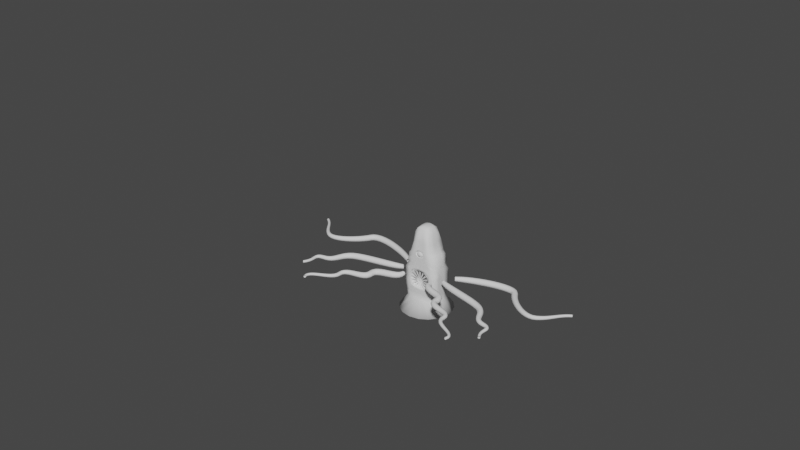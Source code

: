 # Source: 0617_LP_Roper.blend  (saved by Blender 3.6.13; exported with 4.5.12 LTS)
import bpy
from mathutils import Matrix  # noqa: F401  (used for matrix-valued properties, if any)

bpy.ops.wm.read_factory_settings(use_empty=True)
scene = bpy.context.scene
scene.name = 'Scene'

# ---- collections
col_collection = bpy.data.collections.new('Collection'); scene.collection.children.link(col_collection)

# ---- world
world_world = bpy.data.worlds.new('World'); scene.world = world_world
world_world.use_nodes = True; world_world.node_tree.nodes.clear()
_N = world_world.node_tree.nodes; _L = world_world.node_tree.links
n0 = _N.new('ShaderNodeOutputWorld'); n0.name = 'World Output'; n0.location = (300, 300)
n1 = _N.new('ShaderNodeBackground'); n1.name = 'Background'; n1.location = (10, 300)
n1.inputs[0].default_value = (0.05088, 0.05088, 0.05088, 1.0)
_L.new(n1.outputs[0], n0.inputs[0])
n0.is_active_output = True
world_world.color = (0.05088, 0.05088, 0.05088)
world_world.use_sun_shadow = False
world_world.sun_shadow_jitter_overblur = 0.0

# ---- meshes
me_cube = bpy.data.meshes.new('Cube')
me_cube.from_pydata([(0.4168, -0.2237, -0.6433), (0.1549, -0.1324, 0.7825), (0.4022, 0.2491, -0.6433), (0.1549, 0.1108, 0.7533), (0.0, 0.4729, -0.6433), (0.0, 0.1201, 0.8708), (0.0, -0.4729, -0.6433), (0.0, -0.1418, 0.9), (0.1918, 0.1768, 0.4827), (0.2606, 0.1706, 0.2144), (0.3051, 0.1918, -1.49e-08), (0.3051, 0.1918, -0.2144), (0.2606, 0.185, -0.4289), (0.1918, -0.1768, 0.4827), (0.2606, -0.1706, 0.2144), (0.3051, -0.1918, -1.49e-08), (0.3051, -0.1918, -0.2144), (0.2606, -0.185, -0.4289), (0.0, -0.2045, 0.4891), (0.0, -0.208, 0.2144), (0.0, -0.208, -0.2941), (0.0, -0.208, -0.4289), (0.0, 0.1986, 0.5259), (0.0, 0.208, 0.2144), (0.0, 0.208, -1.49e-08), (0.0, 0.208, -0.2144), (0.0, 0.208, -0.4289), (0.09033, 0.125, 0.8467), (0.3152, -0.3528, -0.6433), (0.2927, 0.3717, -0.6433), (0.09033, -0.1466, 0.8759), (0.1869, -0.2009, -0.4289), (0.166, -0.2079, -0.184), (0.1833, -0.208, -0.01012), (0.1827, -0.208, 0.2144), (0.1167, -0.2036, 0.5032), (0.1525, 0.208, -0.4289), (0.1525, 0.208, -0.2144), (0.1525, 0.208, -1.49e-08), (0.1525, 0.208, 0.2144), (0.1115, 0.2036, 0.5076), (0.1479, 0.4494, -0.6433), (0.05391, -0.143, 0.8879), (0.07627, -0.208, -0.4289), (0.09431, -0.208, -0.2156), (0.08716, -0.208, 0.2144), (0.04529, -0.2054, 0.4796), (0.05391, 0.1214, 0.8588), (0.1755, -0.4393, -0.6433), (0.07627, 0.208, -0.4289), (0.07627, 0.208, -0.2144), (0.07627, 0.208, -1.49e-08), (0.07627, 0.208, 0.2144), (0.06498, 0.2006, 0.5145), (0.2032, 0.177, 0.4346), (0.2445, 0.177, 0.3815), (0.2511, 0.177, 0.3207), (0.249, 0.208, 0.2676), (0.2032, -0.177, 0.4346), (0.2445, -0.177, 0.3815), (0.2511, -0.177, 0.3207), (0.249, -0.208, 0.2676), (0.0, -0.208, 0.339), (0.0, -0.208, 0.2767), (0.0, 0.2071, 0.4636), (0.0, 0.208, 0.4013), (0.0, 0.208, 0.339), (0.0, 0.208, 0.2767), (0.09955, 0.208, 0.4453), (0.1167, 0.208, 0.3876), (0.1401, 0.208, 0.3299), (0.1523, 0.208, 0.2722), (0.1336, -0.208, 0.4493), (0.1471, -0.208, 0.3861), (0.16, -0.208, 0.3394), (0.1559, -0.208, 0.2722), (0.06445, 0.2076, 0.4545), (0.07018, 0.208, 0.3945), (0.07595, 0.208, 0.3345), (0.07627, 0.208, 0.2744), (0.07776, -0.2078, 0.4524), (0.07778, -0.208, 0.4073), (0.05526, -0.208, 0.3767), (0.07627, -0.208, 0.2744), (0.06498, -0.2006, 0.5145), (0.0, -0.1986, 0.5259), (0.08673, -0.2078, 0.4545), (0.09246, -0.208, 0.3945), (0.09938, -0.2059, 0.3449), (0.0, -0.208, 0.3632), (0.0, -0.1762, 0.4891), (0.0, -0.1787, 0.4636), (0.0, -0.1796, 0.4013), (0.0, -0.1796, 0.3632), (0.07813, -0.1796, 0.4073), (0.07825, -0.1794, 0.4524), (0.04577, -0.1771, 0.4796), (0.05526, -0.1796, 0.3767), (0.4682, -0.06766, -0.6433), (0.4631, 0.09656, -0.6433), (0.159, 0.04998, 0.7951), (0.159, -0.04998, 0.7951), (0.0, 0.1536, -0.6077), (0.0, -0.1536, -0.6077), (0.3051, 0.06933, -0.4289), (0.3051, -0.06933, -0.4289), (0.3051, 0.06933, -0.2144), (0.3051, -0.06933, -0.2144), (0.3051, 0.06933, -1.49e-08), (0.3051, -0.06933, -1.49e-08), (0.3051, 0.06515, 0.2144), (0.3051, -0.06515, 0.2144), (0.2164, 0.05863, 0.4827), (0.2164, -0.05863, 0.4827), (0.09033, 0.04358, 0.8893), (0.09033, -0.04358, 0.8893), (0.2575, 0.1071, -0.6077), (0.2575, -0.1071, -0.6077), (0.1287, 0.1303, -0.6077), (0.1287, -0.1303, -0.6077), (0.304, 0.05863, 0.2676), (0.304, -0.05863, 0.2676), (0.2905, 0.05863, 0.3207), (0.2905, -0.05863, 0.3207), (0.2779, 0.05863, 0.3815), (0.2779, -0.05863, 0.3815), (0.2452, 0.05863, 0.4346), (0.2452, -0.05863, 0.4346), (0.0, -0.2032, 0.4987), (0.05038, -0.2044, 0.4886), (0.08008, -0.2078, 0.4529), (0.08157, -0.208, 0.404), (0.06381, -0.2075, 0.3702), (0.0, -0.208, 0.357), (0.3051, 0.1918, 0.1072), (0.3051, -0.1918, 0.1072), (0.0, -0.208, 0.1693), (0.0, 0.208, 0.1072), (0.1525, 0.208, 0.1072), (0.1684, -0.208, 0.07149), (0.07627, 0.208, 0.1072), (0.1098, -0.208, 0.1567), (0.3051, 0.06724, 0.1072), (0.3051, -0.06724, 0.1072), (0.3051, 0.1918, -0.1072), (0.3051, -0.1918, -0.1072), (0.0, 0.208, -0.1072), (0.1525, 0.208, -0.1072), (0.1904, -0.2079, -0.1033), (0.07627, 0.208, -0.1072), (0.3051, 0.06933, -0.1072), (0.3051, -0.06933, -0.1072), (0.2771, 0.1895, -0.3216), (0.2771, -0.1895, -0.3216), (0.0, -0.208, -0.3216), (0.0, 0.208, -0.3216), (0.1525, 0.208, -0.3216), (0.2202, -0.1984, -0.3216), (0.07627, 0.208, -0.3216), (0.1056, -0.208, -0.3216), (0.3051, 0.06933, -0.3216), (0.3051, -0.06933, -0.3216), (0.119, -0.2065, -0.2724), (5.068e-09, -0.208, -0.2271), (0.2226, -0.208, 0.1184), (0.2249, -0.208, -1.49e-08), (0.2414, -0.2078, -0.1072), (0.2298, -0.208, -0.2382), (0.09937, -0.208, 0.1096), (0.0, -0.208, 0.1298), (0.104, -0.208, -0.2395), (0.0, -0.208, -0.2494), (0.1879, -0.2143, 0.08814), (0.2039, -0.208, -0.005108), (0.211, -0.2079, -0.1052), (0.1854, -0.2108, -0.1998), (0.1078, -0.208, 0.134), (0.0, -0.208, 0.1495), (0.0, -0.1437, 0.1093), (0.0, -0.1437, -1.49e-08), (0.0, -0.1437, -0.1072), (0.0, -0.1437, -0.2271), (0.1139, -0.1437, -1.49e-08), (0.1833, -0.1437, -0.01012), (0.09431, -0.1437, 0.09778), (0.1139, -0.1437, -0.1072), (0.09431, -0.1437, -0.2156), (0.1833, -0.1437, -0.1033), (0.1603, -0.1437, 0.06561), (0.1621, -0.1437, -0.1834), (0.0, 0.05284, 0.9125), (0.0, -0.05284, 0.9125), (0.05391, -0.05325, 0.9005), (0.05391, 0.05325, 0.9005), (0.1596, 0.1675, 0.6093), (0.1596, -0.1675, 0.6093), (0.0, -0.185, 0.6584), (0.0, 0.185, 0.6584), (0.109, -0.1899, 0.6397), (0.109, 0.1899, 0.6397), (0.06123, 0.1868, 0.6468), (0.06123, -0.1868, 0.6468), (0.1772, 0.0557, 0.6093), (0.1772, -0.0557, 0.6093)], [], [(199, 27, 3, 194), (203, 101, 1, 195), (117, 98, 0, 28), (201, 42, 7, 196), (48, 43, 21, 6), (159, 162, 20, 154), (168, 169, 178, 184), (141, 45, 19, 136), (46, 18, 90, 96), (98, 105, 17, 0), (161, 107, 16, 153), (151, 109, 15, 145), (143, 111, 14, 135), (127, 113, 13, 58), (29, 36, 12, 2), (156, 37, 11, 152), (147, 38, 10, 144), (138, 39, 9, 134), (68, 40, 8, 54), (76, 53, 40, 68), (140, 52, 39, 138), (149, 51, 38, 147), (158, 50, 37, 156), (41, 49, 36, 29), (58, 13, 35, 72), (135, 14, 34, 164), (145, 15, 165, 166), (153, 16, 167, 157), (0, 17, 31, 28), (101, 115, 30, 1), (195, 1, 30, 198), (119, 117, 28, 48), (200, 47, 27, 199), (197, 5, 47, 200), (103, 119, 48, 6), (4, 26, 49, 41), (155, 25, 50, 158), (146, 24, 51, 149), (137, 23, 52, 140), (64, 22, 53, 76), (72, 35, 84, 86), (164, 34, 45, 141), (33, 139, 188, 183), (157, 167, 162, 159), (28, 31, 43, 48), (198, 30, 42, 201), (34, 75, 83, 45), (75, 74, 88, 83), (74, 73, 87, 88), (73, 72, 86, 87), (23, 67, 79, 52), (67, 66, 78, 79), (66, 65, 77, 78), (65, 64, 76, 77), (14, 61, 75, 34), (61, 60, 74, 75), (60, 59, 73, 74), (59, 58, 72, 73), (52, 79, 71, 39), (79, 78, 70, 71), (78, 77, 69, 70), (77, 76, 68, 69), (39, 71, 57, 9), (71, 70, 56, 57), (70, 69, 55, 56), (69, 68, 54, 55), (111, 121, 61, 14), (121, 123, 60, 61), (123, 125, 59, 60), (125, 127, 58, 59), (45, 83, 63, 19), (83, 88, 62, 63), (81, 80, 95, 94), (89, 82, 97, 93), (128, 129, 84, 85), (129, 130, 86, 84), (130, 131, 87, 86), (131, 132, 88, 87), (132, 133, 62, 88), (95, 96, 90, 91), (97, 94, 92, 93), (94, 95, 91, 92), (82, 81, 94, 97), (80, 46, 96, 95), (55, 54, 126, 124), (124, 126, 127, 125), (56, 55, 124, 122), (122, 124, 125, 123), (57, 56, 122, 120), (120, 122, 123, 121), (9, 57, 120, 110), (110, 120, 121, 111), (4, 41, 118, 102), (102, 118, 119, 103), (41, 29, 116, 118), (118, 116, 117, 119), (3, 27, 114, 100), (100, 114, 115, 101), (54, 8, 112, 126), (126, 112, 113, 127), (134, 9, 110, 142), (142, 110, 111, 143), (144, 10, 108, 150), (150, 108, 109, 151), (152, 11, 106, 160), (160, 106, 107, 161), (2, 12, 104, 99), (99, 104, 105, 98), (29, 2, 99, 116), (116, 99, 98, 117), (194, 3, 100, 202), (202, 100, 101, 203), (82, 89, 133, 132), (81, 82, 132, 131), (80, 81, 131, 130), (46, 80, 130, 129), (18, 46, 129, 128), (108, 142, 143, 109), (10, 134, 142, 108), (139, 168, 184, 188), (24, 137, 140, 51), (15, 135, 164, 165), (51, 140, 138, 38), (38, 138, 134, 10), (109, 143, 135, 15), (163, 44, 186, 181), (106, 150, 151, 107), (11, 144, 150, 106), (44, 32, 189, 186), (25, 146, 149, 50), (16, 145, 166, 167), (50, 149, 147, 37), (37, 147, 144, 11), (107, 151, 145, 16), (148, 33, 183, 187), (104, 160, 161, 105), (12, 152, 160, 104), (31, 157, 159, 43), (26, 155, 158, 49), (17, 153, 157, 31), (49, 158, 156, 36), (36, 156, 152, 12), (105, 161, 153, 17), (43, 159, 154, 21), (170, 171, 20, 162), (172, 173, 165, 164), (174, 175, 167, 166), (175, 170, 162, 167), (176, 172, 164, 141), (177, 176, 141, 136), (173, 174, 166, 165), (33, 148, 174, 173), (169, 168, 176, 177), (168, 139, 172, 176), (32, 44, 170, 175), (148, 32, 175, 174), (139, 33, 173, 172), (44, 163, 171, 170), (185, 182, 179, 180), (187, 183, 182, 185), (183, 188, 184, 182), (182, 184, 178, 179), (189, 187, 185, 186), (186, 185, 180, 181), (32, 148, 187, 189), (42, 192, 191, 7), (192, 193, 190, 191), (193, 47, 5, 190), (115, 192, 42, 30), (114, 193, 192, 115), (47, 193, 114, 27), (112, 202, 203, 113), (8, 194, 202, 112), (35, 198, 201, 84), (22, 197, 200, 53), (53, 200, 199, 40), (13, 195, 198, 35), (84, 201, 196, 85), (113, 203, 195, 13), (40, 199, 194, 8)])
me_cube.polygons.foreach_set('use_smooth', [True] * 180)
_uv = me_cube.uv_layers.new(name='UVMap')
_uv.uv.foreach_set('vector', [0.5921, 0.4375, 0.6092, 0.4375, 0.6092, 0.5, 0.5921, 0.5, 0.5921, 0.6667, 0.6092, 0.6667, 0.6092, 0.75, 0.5921, 0.75, 0.3125, 0.6667, 0.375, 0.6667, 0.375, 0.75, 0.3125, 0.75, 0.5921, 0.8438, 0.6092, 0.8438, 0.6092, 0.875, 0.5921, 0.875, 0.375, 0.8438, 0.4167, 0.8438, 0.4167, 0.875, 0.375, 0.875, 0.4375, 0.8326, 0.4583, 0.8438, 0.4583, 0.875, 0.4375, 0.875, 0.5132, 0.8438, 0.5132, 0.875, 0.5132, 0.875, 0.5132, 0.8438, 0.5241, 0.8438, 0.5417, 0.8438, 0.5417, 0.875, 0.5241, 0.875, 0.5807, 0.8516, 0.5807, 0.875, 0.5807, 0.875, 0.5807, 0.8516, 0.375, 0.6667, 0.4167, 0.6667, 0.4167, 0.75, 0.375, 0.75, 0.4375, 0.6667, 0.4583, 0.6667, 0.4583, 0.75, 0.4375, 0.75, 0.4792, 0.6667, 0.5, 0.6667, 0.5, 0.75, 0.4792, 0.75, 0.5208, 0.6667, 0.5417, 0.6667, 0.5417, 0.75, 0.5208, 0.75, 0.575, 0.6667, 0.5833, 0.6667, 0.5833, 0.75, 0.575, 0.75, 0.375, 0.4375, 0.4167, 0.4375, 0.4167, 0.5, 0.375, 0.5, 0.4375, 0.4375, 0.4583, 0.4375, 0.4583, 0.5, 0.4375, 0.5, 0.4792, 0.4375, 0.5, 0.4375, 0.5, 0.5, 0.4792, 0.5, 0.5208, 0.4375, 0.5417, 0.4375, 0.5417, 0.5, 0.5208, 0.5, 0.575, 0.4375, 0.5833, 0.4375, 0.5833, 0.5, 0.575, 0.5, 0.575, 0.4063, 0.5833, 0.4062, 0.5833, 0.4375, 0.575, 0.4375, 0.5208, 0.4062, 0.5417, 0.4062, 0.5417, 0.4375, 0.5208, 0.4375, 0.4792, 0.4062, 0.5, 0.4062, 0.5, 0.4375, 0.4792, 0.4375, 0.4375, 0.4062, 0.4583, 0.4062, 0.4583, 0.4375, 0.4375, 0.4375, 0.375, 0.4062, 0.4167, 0.4062, 0.4167, 0.4375, 0.375, 0.4375, 0.575, 0.75, 0.5833, 0.75, 0.5833, 0.8125, 0.575, 0.8125, 0.5208, 0.75, 0.5417, 0.75, 0.5417, 0.8125, 0.5208, 0.8125, 0.4792, 0.75, 0.5, 0.75, 0.5, 0.8125, 0.4792, 0.8125, 0.4375, 0.75, 0.4583, 0.75, 0.4583, 0.8125, 0.4375, 0.78, 0.375, 0.75, 0.4167, 0.75, 0.4167, 0.7931, 0.375, 0.8125, 0.6092, 0.6667, 0.6875, 0.6667, 0.6493, 0.7735, 0.6092, 0.75, 0.5921, 0.75, 0.6092, 0.75, 0.6092, 0.8125, 0.5921, 0.8125, 0.2812, 0.6667, 0.3125, 0.6667, 0.3125, 0.75, 0.2812, 0.75, 0.5921, 0.4062, 0.6092, 0.4062, 0.6092, 0.4375, 0.5921, 0.4375, 0.5921, 0.375, 0.6092, 0.375, 0.6092, 0.4062, 0.5921, 0.4062, 0.25, 0.6667, 0.2812, 0.6667, 0.2812, 0.75, 0.25, 0.75, 0.375, 0.375, 0.4167, 0.375, 0.4167, 0.4062, 0.375, 0.4062, 0.4375, 0.375, 0.4583, 0.375, 0.4583, 0.4062, 0.4375, 0.4062, 0.4792, 0.375, 0.5, 0.375, 0.5, 0.4062, 0.4792, 0.4062, 0.5208, 0.375, 0.5417, 0.375, 0.5417, 0.4062, 0.5208, 0.4062, 0.575, 0.375, 0.5833, 0.375, 0.5833, 0.4062, 0.575, 0.4063, 0.575, 0.8125, 0.5833, 0.8125, 0.5833, 0.8438, 0.575, 0.8438, 0.5208, 0.8125, 0.5417, 0.8125, 0.5417, 0.8438, 0.5241, 0.8438, 0.4999, 0.8246, 0.5132, 0.8248, 0.5132, 0.8248, 0.4999, 0.8246, 0.4375, 0.78, 0.4583, 0.8125, 0.4583, 0.8438, 0.4375, 0.8326, 0.375, 0.8125, 0.4167, 0.7931, 0.4167, 0.8438, 0.375, 0.8438, 0.5921, 0.8125, 0.6092, 0.8125, 0.6092, 0.8438, 0.5921, 0.8438, 0.5417, 0.8125, 0.55, 0.8125, 0.55, 0.8438, 0.5417, 0.8438, 0.55, 0.8125, 0.5583, 0.8125, 0.5583, 0.8437, 0.55, 0.8438, 0.5583, 0.8125, 0.5667, 0.8125, 0.5667, 0.8438, 0.5583, 0.8437, 0.5667, 0.8125, 0.575, 0.8125, 0.575, 0.8438, 0.5667, 0.8438, 0.5417, 0.375, 0.55, 0.375, 0.55, 0.4062, 0.5417, 0.4062, 0.55, 0.375, 0.5583, 0.375, 0.5583, 0.4062, 0.55, 0.4062, 0.5583, 0.375, 0.5667, 0.375, 0.5667, 0.4063, 0.5583, 0.4062, 0.5667, 0.375, 0.575, 0.375, 0.575, 0.4063, 0.5667, 0.4063, 0.5417, 0.75, 0.55, 0.75, 0.55, 0.8125, 0.5417, 0.8125, 0.55, 0.75, 0.5583, 0.75, 0.5583, 0.8125, 0.55, 0.8125, 0.5583, 0.75, 0.5667, 0.75, 0.5667, 0.8125, 0.5583, 0.8125, 0.5667, 0.75, 0.575, 0.75, 0.575, 0.8125, 0.5667, 0.8125, 0.5417, 0.4062, 0.55, 0.4062, 0.55, 0.4375, 0.5417, 0.4375, 0.55, 0.4062, 0.5583, 0.4062, 0.5583, 0.4375, 0.55, 0.4375, 0.5583, 0.4062, 0.5667, 0.4063, 0.5667, 0.4375, 0.5583, 0.4375, 0.5667, 0.4063, 0.575, 0.4063, 0.575, 0.4375, 0.5667, 0.4375, 0.5417, 0.4375, 0.55, 0.4375, 0.55, 0.5, 0.5417, 0.5, 0.55, 0.4375, 0.5583, 0.4375, 0.5583, 0.5, 0.55, 0.5, 0.5583, 0.4375, 0.5667, 0.4375, 0.5667, 0.5, 0.5583, 0.5, 0.5667, 0.4375, 0.575, 0.4375, 0.575, 0.5, 0.5667, 0.5, 0.5417, 0.6667, 0.55, 0.6667, 0.55, 0.75, 0.5417, 0.75, 0.55, 0.6667, 0.5583, 0.6667, 0.5583, 0.75, 0.55, 0.75, 0.5583, 0.6667, 0.5667, 0.6667, 0.5667, 0.75, 0.5583, 0.75, 0.5667, 0.6667, 0.575, 0.6667, 0.575, 0.75, 0.5667, 0.75, 0.5417, 0.8438, 0.55, 0.8438, 0.55, 0.875, 0.5417, 0.875, 0.55, 0.8438, 0.5583, 0.8437, 0.5583, 0.875, 0.55, 0.875, 0.5664, 0.8516, 0.5747, 0.8516, 0.5747, 0.8516, 0.5664, 0.8516, 0.5609, 0.875, 0.561, 0.8516, 0.561, 0.8516, 0.5609, 0.875, 0.5814, 0.875, 0.5814, 0.8496, 0.5833, 0.8438, 0.5833, 0.875, 0.5814, 0.8496, 0.5748, 0.8494, 0.575, 0.8438, 0.5833, 0.8438, 0.5748, 0.8494, 0.5665, 0.8496, 0.5667, 0.8438, 0.575, 0.8438, 0.5665, 0.8496, 0.5603, 0.8496, 0.5583, 0.8437, 0.5667, 0.8438, 0.5603, 0.8496, 0.5602, 0.875, 0.5583, 0.875, 0.5583, 0.8437, 0.5747, 0.8516, 0.5807, 0.8516, 0.5807, 0.875, 0.575, 0.875, 0.561, 0.8516, 0.5664, 0.8516, 0.5667, 0.875, 0.5609, 0.875, 0.5664, 0.8516, 0.5747, 0.8516, 0.575, 0.875, 0.5667, 0.875, 0.561, 0.8516, 0.5664, 0.8516, 0.5664, 0.8516, 0.561, 0.8516, 0.5747, 0.8516, 0.5807, 0.8516, 0.5807, 0.8516, 0.5747, 0.8516, 0.5667, 0.5, 0.575, 0.5, 0.575, 0.5833, 0.5667, 0.5833, 0.5667, 0.5833, 0.575, 0.5833, 0.575, 0.6667, 0.5667, 0.6667, 0.5583, 0.5, 0.5667, 0.5, 0.5667, 0.5833, 0.5583, 0.5833, 0.5583, 0.5833, 0.5667, 0.5833, 0.5667, 0.6667, 0.5583, 0.6667, 0.55, 0.5, 0.5583, 0.5, 0.5583, 0.5833, 0.55, 0.5833, 0.55, 0.5833, 0.5583, 0.5833, 0.5583, 0.6667, 0.55, 0.6667, 0.5417, 0.5, 0.55, 0.5, 0.55, 0.5833, 0.5417, 0.5833, 0.5417, 0.5833, 0.55, 0.5833, 0.55, 0.6667, 0.5417, 0.6667, 0.25, 0.5, 0.2812, 0.5, 0.2812, 0.5833, 0.25, 0.5833, 0.25, 0.5833, 0.2812, 0.5833, 0.2812, 0.6667, 0.25, 0.6667, 0.2812, 0.5, 0.3125, 0.5, 0.3125, 0.5833, 0.2812, 0.5833, 0.2812, 0.5833, 0.3125, 0.5833, 0.3125, 0.6667, 0.2812, 0.6667, 0.6092, 0.5, 0.6493, 0.4765, 0.6875, 0.5833, 0.6092, 0.5833, 0.6092, 0.5833, 0.6875, 0.5833, 0.6875, 0.6667, 0.6092, 0.6667, 0.575, 0.5, 0.5833, 0.5, 0.5833, 0.5833, 0.575, 0.5833, 0.575, 0.5833, 0.5833, 0.5833, 0.5833, 0.6667, 0.575, 0.6667, 0.5208, 0.5, 0.5417, 0.5, 0.5417, 0.5833, 0.5208, 0.5833, 0.5208, 0.5833, 0.5417, 0.5833, 0.5417, 0.6667, 0.5208, 0.6667, 0.4792, 0.5, 0.5, 0.5, 0.5, 0.5833, 0.4792, 0.5833, 0.4792, 0.5833, 0.5, 0.5833, 0.5, 0.6667, 0.4792, 0.6667, 0.4375, 0.5, 0.4583, 0.5, 0.4583, 0.5833, 0.4375, 0.5833, 0.4375, 0.5833, 0.4583, 0.5833, 0.4583, 0.6667, 0.4375, 0.6667, 0.375, 0.5, 0.4167, 0.5, 0.4167, 0.5833, 0.375, 0.5833, 0.375, 0.5833, 0.4167, 0.5833, 0.4167, 0.6667, 0.375, 0.6667, 0.3125, 0.5, 0.375, 0.5, 0.375, 0.5833, 0.3125, 0.5833, 0.3125, 0.5833, 0.375, 0.5833, 0.375, 0.6667, 0.3125, 0.6667, 0.5921, 0.5, 0.6092, 0.5, 0.6092, 0.5833, 0.5921, 0.5833, 0.5921, 0.5833, 0.6092, 0.5833, 0.6092, 0.6667, 0.5921, 0.6667, 0.561, 0.8516, 0.5609, 0.875, 0.5602, 0.875, 0.5603, 0.8496, 0.5664, 0.8516, 0.561, 0.8516, 0.5603, 0.8496, 0.5665, 0.8496, 0.5747, 0.8516, 0.5664, 0.8516, 0.5665, 0.8496, 0.5748, 0.8494, 0.5807, 0.8516, 0.5747, 0.8516, 0.5748, 0.8494, 0.5814, 0.8496, 0.5807, 0.875, 0.5807, 0.8516, 0.5814, 0.8496, 0.5814, 0.875, 0.5, 0.5833, 0.5208, 0.5833, 0.5208, 0.6667, 0.5, 0.6667, 0.5, 0.5, 0.5208, 0.5, 0.5208, 0.5833, 0.5, 0.5833, 0.5132, 0.8248, 0.5132, 0.8438, 0.5132, 0.8438, 0.5132, 0.8248, 0.5, 0.375, 0.5208, 0.375, 0.5208, 0.4062, 0.5, 0.4062, 0.5, 0.75, 0.5208, 0.75, 0.5208, 0.8125, 0.5, 0.8125, 0.5, 0.4062, 0.5208, 0.4062, 0.5208, 0.4375, 0.5, 0.4375, 0.5, 0.4375, 0.5208, 0.4375, 0.5208, 0.5, 0.5, 0.5, 0.5, 0.6667, 0.5208, 0.6667, 0.5208, 0.75, 0.5, 0.75, 0.4652, 0.875, 0.4652, 0.8438, 0.4652, 0.8438, 0.4652, 0.875, 0.4583, 0.5833, 0.4792, 0.5833, 0.4792, 0.6667, 0.4583, 0.6667, 0.4583, 0.5, 0.4792, 0.5, 0.4792, 0.5833, 0.4583, 0.5833, 0.4652, 0.8438, 0.4652, 0.8243, 0.4652, 0.8243, 0.4652, 0.8438, 0.4583, 0.375, 0.4792, 0.375, 0.4792, 0.4062, 0.4583, 0.4062, 0.4583, 0.75, 0.4792, 0.75, 0.4792, 0.8125, 0.4583, 0.8125, 0.4583, 0.4062, 0.4792, 0.4062, 0.4792, 0.4375, 0.4583, 0.4375, 0.4583, 0.4375, 0.4792, 0.4375, 0.4792, 0.5, 0.4583, 0.5, 0.4583, 0.6667, 0.4792, 0.6667, 0.4792, 0.75, 0.4583, 0.75, 0.479, 0.8246, 0.4999, 0.8246, 0.4999, 0.8246, 0.479, 0.8246, 0.4167, 0.5833, 0.4375, 0.5833, 0.4375, 0.6667, 0.4167, 0.6667, 0.4167, 0.5, 0.4375, 0.5, 0.4375, 0.5833, 0.4167, 0.5833, 0.4167, 0.7931, 0.4375, 0.78, 0.4375, 0.8326, 0.4167, 0.8438, 0.4167, 0.375, 0.4375, 0.375, 0.4375, 0.4062, 0.4167, 0.4062, 0.4167, 0.75, 0.4375, 0.75, 0.4375, 0.78, 0.4167, 0.7931, 0.4167, 0.4062, 0.4375, 0.4062, 0.4375, 0.4375, 0.4167, 0.4375, 0.4167, 0.4375, 0.4375, 0.4375, 0.4375, 0.5, 0.4167, 0.5, 0.4167, 0.6667, 0.4375, 0.6667, 0.4375, 0.75, 0.4167, 0.75, 0.4167, 0.8438, 0.4375, 0.8326, 0.4375, 0.875, 0.4167, 0.875, 0.4618, 0.8438, 0.4618, 0.875, 0.4583, 0.875, 0.4583, 0.8438, 0.517, 0.8187, 0.5, 0.8186, 0.5, 0.8125, 0.5208, 0.8125, 0.4791, 0.8186, 0.4618, 0.8185, 0.4583, 0.8125, 0.4792, 0.8125, 0.4618, 0.8185, 0.4618, 0.8438, 0.4583, 0.8438, 0.4583, 0.8125, 0.517, 0.8438, 0.517, 0.8187, 0.5208, 0.8125, 0.5241, 0.8438, 0.517, 0.875, 0.517, 0.8438, 0.5241, 0.8438, 0.5241, 0.875, 0.5, 0.8186, 0.4791, 0.8186, 0.4792, 0.8125, 0.5, 0.8125, 0.4999, 0.8246, 0.479, 0.8246, 0.4791, 0.8186, 0.5, 0.8186, 0.5132, 0.875, 0.5132, 0.8438, 0.517, 0.8438, 0.517, 0.875, 0.5132, 0.8438, 0.5132, 0.8248, 0.517, 0.8187, 0.517, 0.8438, 0.4652, 0.8243, 0.4652, 0.8438, 0.4618, 0.8438, 0.4618, 0.8185, 0.479, 0.8246, 0.4652, 0.8243, 0.4618, 0.8185, 0.4791, 0.8186, 0.5132, 0.8248, 0.4999, 0.8246, 0.5, 0.8186, 0.517, 0.8187, 0.4652, 0.8438, 0.4652, 0.875, 0.4618, 0.875, 0.4618, 0.8438, 0.4792, 0.8438, 0.5, 0.8438, 0.5, 0.875, 0.4792, 0.875, 0.479, 0.8246, 0.4999, 0.8246, 0.5, 0.8438, 0.4792, 0.8438, 0.4999, 0.8246, 0.5132, 0.8248, 0.5132, 0.8438, 0.5, 0.8438, 0.5, 0.8438, 0.5132, 0.8438, 0.5132, 0.875, 0.5, 0.875, 0.4652, 0.8243, 0.479, 0.8246, 0.4792, 0.8438, 0.4652, 0.8438, 0.4652, 0.8438, 0.4792, 0.8438, 0.4792, 0.875, 0.4652, 0.875, 0.4652, 0.8243, 0.479, 0.8246, 0.479, 0.8246, 0.4652, 0.8243, 0.6092, 0.8438, 0.0, 0.0, 0.0, 0.0, 0.6092, 0.875, 0.0, 0.0, 0.0, 0.0, 0.0, 0.0, 0.0, 0.0, 0.0, 0.0, 0.6092, 0.4062, 0.6092, 0.375, 0.0, 0.0, 0.6875, 0.6667, 0.0, 0.0, 0.6092, 0.8438, 0.6092, 0.8125, 0.6875, 0.5833, 0.0, 0.0, 0.0, 0.0, 0.6875, 0.6667, 0.6092, 0.4062, 0.0, 0.0, 0.6875, 0.5833, 0.6493, 0.4765, 0.5833, 0.5833, 0.5921, 0.5833, 0.5921, 0.6667, 0.5833, 0.6667, 0.5833, 0.5, 0.5921, 0.5, 0.5921, 0.5833, 0.5833, 0.5833, 0.5833, 0.8125, 0.5921, 0.8125, 0.5921, 0.8438, 0.5833, 0.8438, 0.5833, 0.375, 0.5921, 0.375, 0.5921, 0.4062, 0.5833, 0.4062, 0.5833, 0.4062, 0.5921, 0.4062, 0.5921, 0.4375, 0.5833, 0.4375, 0.5833, 0.75, 0.5921, 0.75, 0.5921, 0.8125, 0.5833, 0.8125, 0.5833, 0.8438, 0.5921, 0.8438, 0.5921, 0.875, 0.5833, 0.875, 0.5833, 0.6667, 0.5921, 0.6667, 0.5921, 0.75, 0.5833, 0.75, 0.5833, 0.4375, 0.5921, 0.4375, 0.5921, 0.5, 0.5833, 0.5])
me_cube.update()
me_circle = bpy.data.meshes.new('Circle')
me_circle.from_pydata([(0.0004339, 0.6188, 0.1984), (-0.2364, 0.5717, 0.1984), (-0.4371, 0.4376, 0.1984), (-0.5713, 0.2368, 0.1984), (-0.6184, -8.203e-09, 0.1984), (-0.5713, -0.2368, 0.1984), (-0.4371, -0.4376, 0.1984), (-0.2364, -0.5717, 0.1984), (0.0004339, -0.6188, 0.1984), (0.2372, -0.5717, 0.1984), (0.438, -0.4376, 0.1984), (0.5721, -0.2368, 0.1984), (0.6192, -8.203e-09, 0.1984), (0.5721, 0.2368, 0.1984), (0.438, 0.4376, 0.1984), (0.2372, 0.5717, 0.1984), (4.92e-09, 0.7388, 0.02426), (-0.2827, 0.6825, 0.02426), (-0.5224, 0.5224, 0.02426), (-0.6825, 0.2827, 0.02426), (-0.7388, 6.037e-09, 0.02426), (-0.6825, -0.2827, 0.02426), (-0.5224, -0.5224, 0.02426), (-0.2827, -0.6825, 0.02426), (4.92e-09, -0.7388, 0.02426), (0.2827, -0.6825, 0.02426), (0.5224, -0.5224, 0.02426), (0.6825, -0.2827, 0.02426), (0.7388, 6.037e-09, 0.02426), (0.6825, 0.2827, 0.02426), (0.5224, 0.5224, 0.02426), (0.2827, 0.6825, 0.02426), (0.6407, 0.1909, 0.1068), (0.6581, 0.1982, 0.08092), (0.6838, 0.06876, 0.08092), (0.665, 0.06876, 0.1068), (-0.5188, -0.4216, 0.1068), (-0.5321, -0.4349, 0.08092), (-0.6054, -0.3252, 0.08092), (-0.588, -0.318, 0.1068), (0.5188, 0.4216, 0.1068), (0.5321, 0.4349, 0.08092), (0.6054, 0.3252, 0.08092), (0.588, 0.318, 0.1068), (-0.318, -0.588, 0.1068), (-0.3252, -0.6054, 0.08092), (-0.4349, -0.5321, 0.08092), (-0.4216, -0.5188, 0.1068), (0.318, 0.588, 0.1068), (0.3252, 0.6054, 0.08092), (0.4349, 0.5321, 0.08092), (0.4216, 0.5188, 0.1068), (-0.06876, -0.665, 0.1068), (-0.06876, -0.6838, 0.08092), (-0.1982, -0.6581, 0.08092), (-0.1909, -0.6407, 0.1068), (-0.1909, 0.6407, 0.1068), (-0.1982, 0.6581, 0.08092), (-0.06876, 0.6838, 0.08092), (-0.06876, 0.665, 0.1068), (0.06876, 0.665, 0.1068), (0.06876, 0.6838, 0.08092), (0.1982, 0.6581, 0.08092), (0.1909, 0.6407, 0.1068), (0.1909, -0.6407, 0.1068), (0.1982, -0.6581, 0.08092), (0.06876, -0.6838, 0.08092), (0.06876, -0.665, 0.1068), (-0.4216, 0.5188, 0.1068), (-0.4349, 0.5321, 0.08092), (-0.3252, 0.6054, 0.08092), (-0.318, 0.588, 0.1068), (0.4216, -0.5188, 0.1068), (0.4349, -0.5321, 0.08092), (0.3252, -0.6054, 0.08092), (0.318, -0.588, 0.1068), (-0.588, 0.318, 0.1068), (-0.6054, 0.3252, 0.08092), (-0.5321, 0.4349, 0.08092), (-0.5188, 0.4216, 0.1068), (0.588, -0.318, 0.1068), (0.6054, -0.3252, 0.08092), (0.5321, -0.4349, 0.08092), (0.5188, -0.4216, 0.1068), (-0.665, 0.06876, 0.1068), (-0.6838, 0.06876, 0.08092), (-0.6581, 0.1982, 0.08092), (-0.6407, 0.1909, 0.1068), (0.665, -0.06876, 0.1068), (0.6838, -0.06876, 0.08092), (0.6581, -0.1982, 0.08092), (0.6407, -0.1909, 0.1068), (-0.6407, -0.1909, 0.1068), (-0.6581, -0.1982, 0.08092), (-0.6838, -0.06876, 0.08092), (-0.665, -0.06876, 0.1068), (-0.0505, 0.2093, 0.08974), (-0.03345, 0.2127, 0.08974), (-0.1268, 0.1741, 0.08974), (-0.1123, 0.1837, 0.08974), (-0.1837, 0.1123, 0.08974), (-0.1741, 0.1268, 0.08974), (-0.2127, 0.03345, 0.08974), (-0.2093, 0.0505, 0.08974), (-0.2093, -0.0505, 0.08974), (-0.2127, -0.03345, 0.08974), (-0.1741, -0.1268, 0.08974), (-0.1837, -0.1123, 0.08974), (-0.1123, -0.1837, 0.08974), (-0.1268, -0.1741, 0.08974), (-0.03345, -0.2127, 0.08974), (-0.0505, -0.2093, 0.08974), (0.0505, -0.2093, 0.08974), (0.03345, -0.2127, 0.08974), (0.1268, -0.1741, 0.08974), (0.1123, -0.1837, 0.08974), (0.1837, -0.1123, 0.08974), (0.1741, -0.1268, 0.08974), (0.2127, -0.03345, 0.08974), (0.2093, -0.0505, 0.08974), (0.2093, 0.0505, 0.08974), (0.2127, 0.03345, 0.08974), (0.1741, 0.1268, 0.08974), (0.1837, 0.1123, 0.08974), (0.1123, 0.1837, 0.08974), (0.1268, 0.1741, 0.08974), (0.03345, 0.2127, 0.08974), (0.0505, 0.2093, 0.08974), (-0.05151, 0.2118, 0.08613), (-0.03345, 0.2154, 0.08613), (-0.1286, 0.1759, 0.08613), (-0.1133, 0.1862, 0.08613), (-0.1862, 0.1133, 0.08613), (-0.1759, 0.1286, 0.08613), (-0.2154, 0.03345, 0.08613), (-0.2118, 0.05151, 0.08613), (-0.2118, -0.05151, 0.08613), (-0.2154, -0.03345, 0.08613), (-0.1759, -0.1286, 0.08613), (-0.1862, -0.1133, 0.08613), (-0.1133, -0.1862, 0.08613), (-0.1286, -0.1759, 0.08613), (-0.03345, -0.2154, 0.08613), (-0.05151, -0.2118, 0.08613), (0.05151, -0.2118, 0.08613), (0.03345, -0.2154, 0.08613), (0.1286, -0.1759, 0.08613), (0.1133, -0.1862, 0.08613), (0.1862, -0.1133, 0.08613), (0.1759, -0.1286, 0.08613), (0.2154, -0.03345, 0.08613), (0.2118, -0.05151, 0.08613), (0.2118, 0.05151, 0.08613), (0.2154, 0.03345, 0.08613), (0.1759, 0.1286, 0.08613), (0.1862, 0.1133, 0.08613), (0.1133, 0.1862, 0.08613), (0.1286, 0.1759, 0.08613), (0.03345, 0.2154, 0.08613), (0.05151, 0.2118, 0.08613), (0.0009002, 0.7967, 0.0759), (-0.304, 0.736, 0.0759), (-0.5624, 0.5633, 0.0759), (-0.7351, 0.3049, 0.0759), (-0.7958, -5.902e-09, 0.0759), (-0.7351, -0.3049, 0.0759), (-0.5624, -0.5633, 0.0759), (-0.304, -0.736, 0.0759), (0.0009002, -0.7967, 0.0759), (0.3058, -0.736, 0.0759), (0.5642, -0.5633, 0.0759), (0.7369, -0.3049, 0.0759), (0.7976, -5.902e-09, 0.0759), (0.7369, 0.3049, 0.0759), (0.5642, 0.5633, 0.0759), (0.3058, 0.736, 0.0759), (0.02938, 0.7537, 0.2085), (-0.259, 0.6963, 0.2085), (-0.5035, 0.5329, 0.2085), (-0.6669, 0.2884, 0.2085), (-0.7243, -1.646e-07, 0.2085), (-0.6669, -0.2884, 0.2085), (-0.5035, -0.5329, 0.2085), (-0.259, -0.6963, 0.2085), (0.02938, -0.7537, 0.2085), (0.3178, -0.6963, 0.2085), (0.5623, -0.5329, 0.2085), (0.7257, -0.2884, 0.2085), (0.7831, -1.646e-07, 0.2085), (0.7257, 0.2884, 0.2085), (0.5623, 0.5329, 0.2085), (0.3178, 0.6963, 0.2085), (0.0004339, 0.1622, 0.5101), (-0.06162, 0.1498, 0.5101), (-0.1142, 0.1147, 0.5101), (-0.1494, 0.06205, 0.5101), (-0.1617, 6.217e-09, 0.5101), (-0.1494, -0.06205, 0.5101), (-0.1142, -0.1147, 0.5101), (-0.06162, -0.1498, 0.5101), (0.0004339, -0.1622, 0.5101), (0.06249, -0.1498, 0.5101), (0.1151, -0.1147, 0.5101), (0.1502, -0.06205, 0.5101), (0.1626, 6.217e-09, 0.5101), (0.1502, 0.06205, 0.5101), (0.1151, 0.1147, 0.5101), (0.06249, 0.1498, 0.5101), (0.0004339, 1.466e-08, 0.5101)], [], [(37, 38, 139, 138), (84, 85, 134, 102), (46, 47, 109, 141), (93, 94, 137, 136), (44, 45, 140, 108), (85, 86, 135, 134), (58, 59, 97, 129), (77, 78, 133, 132), (56, 57, 128, 96), (69, 70, 131, 130), (70, 71, 99, 131), (57, 58, 129, 128), (68, 69, 130, 98), (63, 60, 126, 127), (51, 48, 124, 125), (82, 83, 117, 149), (13, 29, 33, 32), (29, 28, 34, 33), (28, 12, 35, 34), (12, 13, 32, 35), (6, 22, 37, 36), (22, 21, 38, 37), (21, 5, 39, 38), (5, 6, 36, 39), (14, 30, 41, 40), (30, 29, 42, 41), (29, 13, 43, 42), (13, 14, 40, 43), (7, 23, 45, 44), (23, 22, 46, 45), (22, 6, 47, 46), (6, 7, 44, 47), (15, 31, 49, 48), (31, 30, 50, 49), (30, 14, 51, 50), (14, 15, 48, 51), (8, 24, 53, 52), (24, 23, 54, 53), (23, 7, 55, 54), (7, 8, 52, 55), (1, 17, 57, 56), (17, 16, 58, 57), (16, 0, 59, 58), (0, 1, 56, 59), (0, 16, 61, 60), (16, 31, 62, 61), (31, 15, 63, 62), (15, 0, 60, 63), (9, 25, 65, 64), (25, 24, 66, 65), (24, 8, 67, 66), (8, 9, 64, 67), (2, 18, 69, 68), (18, 17, 70, 69), (17, 1, 71, 70), (1, 2, 68, 71), (10, 26, 73, 72), (26, 25, 74, 73), (25, 9, 75, 74), (9, 10, 72, 75), (3, 19, 77, 76), (19, 18, 78, 77), (18, 2, 79, 78), (2, 3, 76, 79), (11, 27, 81, 80), (27, 26, 82, 81), (26, 10, 83, 82), (10, 11, 80, 83), (4, 20, 85, 84), (20, 19, 86, 85), (19, 3, 87, 86), (3, 4, 84, 87), (12, 28, 89, 88), (28, 27, 90, 89), (27, 11, 91, 90), (11, 12, 88, 91), (5, 21, 93, 92), (21, 20, 94, 93), (20, 4, 95, 94), (4, 5, 92, 95), (120, 152, 153, 121), (106, 138, 139, 107), (122, 154, 155, 123), (108, 140, 141, 109), (124, 156, 157, 125), (110, 142, 143, 111), (96, 128, 129, 97), (126, 158, 159, 127), (112, 144, 145, 113), (98, 130, 131, 99), (114, 146, 147, 115), (100, 132, 133, 101), (116, 148, 149, 117), (102, 134, 135, 103), (118, 150, 151, 119), (104, 136, 137, 105), (32, 33, 152, 120), (86, 87, 103, 135), (45, 46, 141, 140), (34, 35, 121, 153), (53, 54, 143, 142), (72, 73, 146, 114), (65, 66, 145, 144), (74, 75, 115, 147), (73, 74, 147, 146), (60, 61, 158, 126), (81, 82, 149, 148), (59, 56, 96, 97), (62, 63, 127, 159), (89, 90, 151, 150), (71, 68, 98, 99), (48, 49, 156, 124), (33, 34, 153, 152), (79, 76, 100, 101), (50, 51, 125, 157), (88, 89, 150, 118), (41, 42, 155, 154), (87, 84, 102, 103), (36, 37, 138, 106), (90, 91, 119, 151), (49, 50, 157, 156), (95, 92, 104, 105), (38, 39, 107, 139), (61, 62, 159, 158), (76, 77, 132, 100), (39, 36, 106, 107), (78, 79, 101, 133), (47, 44, 108, 109), (55, 52, 110, 111), (64, 65, 144, 112), (67, 64, 112, 113), (66, 67, 113, 145), (75, 72, 114, 115), (52, 53, 142, 110), (83, 80, 116, 117), (54, 55, 111, 143), (92, 93, 136, 104), (91, 88, 118, 119), (40, 41, 154, 122), (94, 95, 105, 137), (35, 32, 120, 121), (42, 43, 123, 155), (80, 81, 148, 116), (43, 40, 122, 123), (20, 21, 165, 164), (22, 23, 167, 166), (30, 31, 175, 174), (23, 24, 168, 167), (16, 17, 161, 160), (31, 16, 160, 175), (24, 25, 169, 168), (17, 18, 162, 161), (25, 26, 170, 169), (18, 19, 163, 162), (26, 27, 171, 170), (28, 29, 173, 172), (19, 20, 164, 163), (21, 22, 166, 165), (27, 28, 172, 171), (29, 30, 174, 173), (165, 166, 182, 181), (161, 162, 178, 177), (173, 174, 190, 189), (169, 170, 186, 185), (166, 167, 183, 182), (162, 163, 179, 178), (174, 175, 191, 190), (170, 171, 187, 186), (167, 168, 184, 183), (163, 164, 180, 179), (160, 161, 177, 176), (171, 172, 188, 187), (175, 160, 176, 191), (172, 173, 189, 188), (164, 165, 181, 180), (168, 169, 185, 184), (5, 4, 196, 197), (7, 6, 198, 199), (15, 14, 206, 207), (8, 7, 199, 200), (1, 0, 192, 193), (0, 15, 207, 192), (9, 8, 200, 201), (2, 1, 193, 194), (10, 9, 201, 202), (3, 2, 194, 195), (11, 10, 202, 203), (13, 12, 204, 205), (4, 3, 195, 196), (6, 5, 197, 198), (12, 11, 203, 204), (14, 13, 205, 206), (194, 193, 208), (206, 205, 208), (202, 201, 208), (199, 198, 208), (195, 194, 208), (207, 206, 208), (203, 202, 208), (200, 199, 208), (196, 195, 208), (193, 192, 208), (204, 203, 208), (192, 207, 208), (205, 204, 208), (197, 196, 208), (201, 200, 208), (198, 197, 208)])
me_circle.polygons.foreach_set('use_smooth', [True] * 208)
_uv = me_circle.uv_layers.new(name='UVMap')
_uv.uv.foreach_set('vector', [0.0, 0.0, 0.0, 0.0, 0.0, 0.0, 0.0, 0.0, 0.0, 0.0, 0.0, 0.0, 0.0, 0.0, 0.0, 0.0, 0.0, 0.0, 0.0, 0.0, 0.0, 0.0, 0.0, 0.0, 0.0, 0.0, 0.0, 0.0, 0.0, 0.0, 0.0, 0.0, 0.0, 0.0, 0.0, 0.0, 0.0, 0.0, 0.0, 0.0, 0.0, 0.0, 0.0, 0.0, 0.0, 0.0, 0.0, 0.0, 0.0, 0.0, 0.0, 0.0, 0.0, 0.0, 0.0, 0.0, 0.0, 0.0, 0.0, 0.0, 0.0, 0.0, 0.0, 0.0, 0.0, 0.0, 0.0, 0.0, 0.0, 0.0, 0.0, 0.0, 0.0, 0.0, 0.0, 0.0, 0.0, 0.0, 0.0, 0.0, 0.0, 0.0, 0.0, 0.0, 0.0, 0.0, 0.0, 0.0, 0.0, 0.0, 0.0, 0.0, 0.0, 0.0, 0.0, 0.0, 0.0, 0.0, 0.0, 0.0, 0.0, 0.0, 0.0, 0.0, 0.0, 0.0, 0.0, 0.0, 0.0, 0.0, 0.0, 0.0, 0.0, 0.0, 0.0, 0.0, 0.0, 0.0, 0.0, 0.0, 0.0, 0.0, 0.0, 0.0, 0.0, 0.0, 0.0, 0.0, 0.0, 0.0, 0.0, 0.0, 0.0, 0.0, 0.0, 0.0, 0.0, 0.0, 0.0, 0.0, 0.0, 0.0, 0.0, 0.0, 0.0, 0.0, 0.0, 0.0, 0.0, 0.0, 0.0, 0.0, 0.0, 0.0, 0.0, 0.0, 0.0, 0.0, 0.0, 0.0, 0.0, 0.0, 0.0, 0.0, 0.0, 0.0, 0.0, 0.0, 0.0, 0.0, 0.0, 0.0, 0.0, 0.0, 0.0, 0.0, 0.0, 0.0, 0.0, 0.0, 0.0, 0.0, 0.0, 0.0, 0.0, 0.0, 0.0, 0.0, 0.0, 0.0, 0.0, 0.0, 0.0, 0.0, 0.0, 0.0, 0.0, 0.0, 0.0, 0.0, 0.0, 0.0, 0.0, 0.0, 0.0, 0.0, 0.0, 0.0, 0.0, 0.0, 0.0, 0.0, 0.0, 0.0, 0.0, 0.0, 0.0, 0.0, 0.0, 0.0, 0.0, 0.0, 0.0, 0.0, 0.0, 0.0, 0.0, 0.0, 0.0, 0.0, 0.0, 0.0, 0.0, 0.0, 0.0, 0.0, 0.0, 0.0, 0.0, 0.0, 0.0, 0.0, 0.0, 0.0, 0.0, 0.0, 0.0, 0.0, 0.0, 0.0, 0.0, 0.0, 0.0, 0.0, 0.0, 0.0, 0.0, 0.0, 0.0, 0.0, 0.0, 0.0, 0.0, 0.0, 0.0, 0.0, 0.0, 0.0, 0.0, 0.0, 0.0, 0.0, 0.0, 0.0, 0.0, 0.0, 0.0, 0.0, 0.0, 0.0, 0.0, 0.0, 0.0, 0.0, 0.0, 0.0, 0.0, 0.0, 0.0, 0.0, 0.0, 0.0, 0.0, 0.0, 0.0, 0.0, 0.0, 0.0, 0.0, 0.0, 0.0, 0.0, 0.0, 0.0, 0.0, 0.0, 0.0, 0.0, 0.0, 0.0, 0.0, 0.0, 0.0, 0.0, 0.0, 0.0, 0.0, 0.0, 0.0, 0.0, 0.0, 0.0, 0.0, 0.0, 0.0, 0.0, 0.0, 0.0, 0.0, 0.0, 0.0, 0.0, 0.0, 0.0, 0.0, 0.0, 0.0, 0.0, 0.0, 0.0, 0.0, 0.0, 0.0, 0.0, 0.0, 0.0, 0.0, 0.0, 0.0, 0.0, 0.0, 0.0, 0.0, 0.0, 0.0, 0.0, 0.0, 0.0, 0.0, 0.0, 0.0, 0.0, 0.0, 0.0, 0.0, 0.0, 0.0, 0.0, 0.0, 0.0, 0.0, 0.0, 0.0, 0.0, 0.0, 0.0, 0.0, 0.0, 0.0, 0.0, 0.0, 0.0, 0.0, 0.0, 0.0, 0.0, 0.0, 0.0, 0.0, 0.0, 0.0, 0.0, 0.0, 0.0, 0.0, 0.0, 0.0, 0.0, 0.0, 0.0, 0.0, 0.0, 0.0, 0.0, 0.0, 0.0, 0.0, 0.0, 0.0, 0.0, 0.0, 0.0, 0.0, 0.0, 0.0, 0.0, 0.0, 0.0, 0.0, 0.0, 0.0, 0.0, 0.0, 0.0, 0.0, 0.0, 0.0, 0.0, 0.0, 0.0, 0.0, 0.0, 0.0, 0.0, 0.0, 0.0, 0.0, 0.0, 0.0, 0.0, 0.0, 0.0, 0.0, 0.0, 0.0, 0.0, 0.0, 0.0, 0.0, 0.0, 0.0, 0.0, 0.0, 0.0, 0.0, 0.0, 0.0, 0.0, 0.0, 0.0, 0.0, 0.0, 0.0, 0.0, 0.0, 0.0, 0.0, 0.0, 0.0, 0.0, 0.0, 0.0, 0.0, 0.0, 0.0, 0.0, 0.0, 0.0, 0.0, 0.0, 0.0, 0.0, 0.0, 0.0, 0.0, 0.0, 0.0, 0.0, 0.0, 0.0, 0.0, 0.0, 0.0, 0.0, 0.0, 0.0, 0.0, 0.0, 0.0, 0.0, 0.0, 0.0, 0.0, 0.0, 0.0, 0.0, 0.0, 0.0, 0.0, 0.0, 0.0, 0.0, 0.0, 0.0, 0.0, 0.0, 0.0, 0.0, 0.0, 0.0, 0.0, 0.0, 0.0, 0.0, 0.0, 0.0, 0.0, 0.0, 0.0, 0.0, 0.0, 0.0, 0.0, 0.0, 0.0, 0.0, 0.0, 0.0, 0.0, 0.0, 0.0, 0.0, 0.0, 0.0, 0.0, 0.0, 0.0, 0.0, 0.0, 0.0, 0.0, 0.0, 0.0, 0.0, 0.0, 0.0, 0.0, 0.0, 0.0, 0.0, 0.0, 0.0, 0.0, 0.0, 0.0, 0.0, 0.0, 0.0, 0.0, 0.0, 0.0, 0.0, 0.0, 0.0, 0.0, 0.0, 0.0, 0.0, 0.0, 0.0, 0.0, 0.0, 0.0, 0.0, 0.0, 0.0, 0.0, 0.0, 0.0, 0.0, 0.0, 0.0, 0.0, 0.0, 0.0, 0.0, 0.0, 0.0, 0.0, 0.0, 0.0, 0.0, 0.0, 0.0, 0.0, 0.0, 0.0, 0.0, 0.0, 0.0, 0.0, 0.0, 0.0, 0.0, 0.0, 0.0, 0.0, 0.0, 0.0, 0.0, 0.0, 0.0, 0.0, 0.0, 0.0, 0.0, 0.0, 0.0, 0.0, 0.0, 0.0, 0.0, 0.0, 0.0, 0.0, 0.0, 0.0, 0.0, 0.0, 0.0, 0.0, 0.0, 0.0, 0.0, 0.0, 0.0, 0.0, 0.0, 0.0, 0.0, 0.0, 0.0, 0.0, 0.0, 0.0, 0.0, 0.0, 0.0, 0.0, 0.0, 0.0, 0.0, 0.0, 0.0, 0.0, 0.0, 0.0, 0.0, 0.0, 0.0, 0.0, 0.0, 0.0, 0.0, 0.0, 0.0, 0.0, 0.0, 0.0, 0.0, 0.0, 0.0, 0.0, 0.0, 0.0, 0.0, 0.0, 0.0, 0.0, 0.0, 0.0, 0.0, 0.0, 0.0, 0.0, 0.0, 0.0, 0.0, 0.0, 0.0, 0.0, 0.0, 0.0, 0.0, 0.0, 0.0, 0.0, 0.0, 0.0, 0.0, 0.0, 0.0, 0.0, 0.0, 0.0, 0.0, 0.0, 0.0, 0.0, 0.0, 0.0, 0.0, 0.0, 0.0, 0.0, 0.0, 0.0, 0.0, 0.0, 0.0, 0.0, 0.0, 0.0, 0.0, 0.0, 0.0, 0.0, 0.0, 0.0, 0.0, 0.0, 0.0, 0.0, 0.0, 0.0, 0.0, 0.0, 0.0, 0.0, 0.0, 0.0, 0.0, 0.0, 0.0, 0.0, 0.0, 0.0, 0.0, 0.0, 0.0, 0.0, 0.0, 0.0, 0.0, 0.0, 0.0, 0.0, 0.0, 0.0, 0.0, 0.0, 0.0, 0.0, 0.0, 0.0, 0.0, 0.0, 0.0, 0.0, 0.0, 0.0, 0.0, 0.0, 0.0, 0.0, 0.0, 0.0, 0.0, 0.0, 0.0, 0.0, 0.0, 0.0, 0.0, 0.0, 0.0, 0.0, 0.0, 0.0, 0.0, 0.0, 0.0, 0.0, 0.0, 0.0, 0.0, 0.0, 0.0, 0.0, 0.0, 0.0, 0.0, 0.0, 0.0, 0.0, 0.0, 0.0, 0.0, 0.0, 0.0, 0.0, 0.0, 0.0, 0.0, 0.0, 0.0, 0.0, 0.0, 0.0, 0.0, 0.0, 0.0, 0.0, 0.0, 0.0, 0.0, 0.0, 0.0, 0.0, 0.0, 0.0, 0.0, 0.0, 0.0, 0.0, 0.0, 0.0, 0.0, 0.0, 0.0, 0.0, 0.0, 0.0, 0.0, 0.0, 0.0, 0.0, 0.0, 0.0, 0.0, 0.0, 0.0, 0.0, 0.0, 0.0, 0.0, 0.0, 0.0, 0.0, 0.0, 0.0, 0.0, 0.0, 0.0, 0.0, 0.0, 0.0, 0.0, 0.0, 0.0, 0.0, 0.0, 0.0, 0.0, 0.0, 0.0, 0.0, 0.0, 0.0, 0.0, 0.0, 0.0, 0.0, 0.0, 0.0, 0.0, 0.0, 0.0, 0.0, 0.0, 0.0, 0.0, 0.0, 0.0, 0.0, 0.0, 0.0, 0.0, 0.0, 0.0, 0.0, 0.0, 0.0, 0.0, 0.0, 0.0, 0.0, 0.0, 0.0, 0.0, 0.0, 0.0, 0.0, 0.0, 0.0, 0.0, 0.0, 0.0, 0.0, 0.0, 0.0, 0.0, 0.0, 0.0, 0.0, 0.0, 0.0, 0.0, 0.0, 0.0, 0.0, 0.0, 0.0, 0.0, 0.0, 0.0, 0.0, 0.0, 0.0, 0.0, 0.0, 0.0, 0.0, 0.0, 0.0, 0.0, 0.0, 0.0, 0.0, 0.0, 0.0, 0.0, 0.0, 0.0, 0.0, 0.0, 0.0, 0.0, 0.0, 0.0, 0.0, 0.0, 0.0, 0.0, 0.0, 0.0, 0.0, 0.0, 0.0, 0.0, 0.0, 0.0, 0.0, 0.0, 0.0, 0.0, 0.0, 0.0, 0.0, 0.0, 0.0, 0.0, 0.0, 0.0, 0.0, 0.0, 0.0, 0.0, 0.0, 0.0, 0.0, 0.0, 0.0, 0.0, 0.0, 0.0, 0.0, 0.0, 0.0, 0.0, 0.0, 0.0, 0.0, 0.0, 0.0, 0.0, 0.0, 0.0, 0.0, 0.0, 0.0, 0.0, 0.0, 0.0, 0.0, 0.0, 0.0, 0.0, 0.0, 0.0, 0.0, 0.0, 0.0, 0.0, 0.0, 0.0, 0.0, 0.0, 0.0, 0.0, 0.0, 0.0, 0.0, 0.0, 0.0, 0.0, 0.0, 0.0, 0.0, 0.0, 0.0, 0.0, 0.0, 0.0, 0.0, 0.0, 0.0, 0.0, 0.0, 0.0, 0.0, 0.0, 0.0, 0.0, 0.0, 0.0, 0.0, 0.0, 0.0, 0.0, 0.0, 0.0, 0.0, 0.0, 0.0, 0.0, 0.0, 0.0, 0.0, 0.0, 0.0, 0.0, 0.0, 0.0, 0.0, 0.0, 0.0, 0.0, 0.0, 0.0, 0.0, 0.0, 0.0, 0.0, 0.0, 0.0, 0.0, 0.0, 0.0, 0.0, 0.0, 0.0, 0.0, 0.0, 0.0, 0.0, 0.0, 0.0, 0.0, 0.0, 0.0, 0.0, 0.0, 0.0, 0.0, 0.0, 0.0, 0.0, 0.0, 0.0, 0.0, 0.0, 0.0, 0.0, 0.0, 0.0, 0.0, 0.0, 0.0, 0.0, 0.0, 0.0, 0.0, 0.0, 0.0, 0.0, 0.0, 0.0, 0.0, 0.0, 0.0, 0.0, 0.0, 0.0, 0.0, 0.0, 0.0, 0.0, 0.0, 0.0, 0.0, 0.0, 0.0, 0.0, 0.0, 0.0, 0.0, 0.0, 0.0, 0.0, 0.0, 0.0, 0.0, 0.0, 0.0, 0.0, 0.0, 0.0, 0.0, 0.0, 0.0, 0.0, 0.0, 0.0, 0.0, 0.0, 0.0, 0.0, 0.0, 0.0, 0.0, 0.0, 0.0, 0.0, 0.0, 0.0, 0.0, 0.0, 0.0, 0.0, 0.0, 0.0, 0.0, 0.0, 0.0, 0.0, 0.0, 0.0, 0.0, 0.0, 0.0, 0.0, 0.0, 0.0, 0.0, 0.0, 0.0, 0.0, 0.0, 0.0, 0.0, 0.0, 0.0, 0.0, 0.0, 0.0, 0.0, 0.0, 0.0, 0.0, 0.0, 0.0, 0.0, 0.0, 0.0, 0.0, 0.0, 0.0, 0.0, 0.0, 0.0, 0.0, 0.0, 0.0, 0.0, 0.0, 0.0, 0.0, 0.0, 0.0, 0.0, 0.0, 0.0, 0.0, 0.0, 0.0, 0.0, 0.0, 0.0, 0.0, 0.0, 0.0, 0.0, 0.0, 0.0, 0.0, 0.0, 0.0, 0.0, 0.0, 0.0, 0.0, 0.0, 0.0, 0.0, 0.0, 0.0, 0.0, 0.0, 0.0, 0.0, 0.0, 0.0, 0.0, 0.0, 0.0, 0.0, 0.0, 0.0, 0.0, 0.0, 0.0, 0.0, 0.0, 0.0, 0.0, 0.0, 0.0, 0.0, 0.0, 0.0, 0.0, 0.0, 0.0, 0.0, 0.0, 0.0, 0.0, 0.0, 0.0, 0.0, 0.0, 0.0, 0.0, 0.0, 0.0, 0.0, 0.0, 0.0, 0.0, 0.0, 0.0, 0.0, 0.0, 0.0, 0.0, 0.0, 0.0, 0.0, 0.0, 0.0, 0.0, 0.0, 0.0, 0.0, 0.0, 0.0, 0.0, 0.0, 0.0, 0.0, 0.0, 0.0, 0.0, 0.0, 0.0, 0.0, 0.0, 0.0, 0.0, 0.0, 0.0, 0.0, 0.0, 0.0, 0.0, 0.0, 0.0, 0.0, 0.0, 0.0, 0.0, 0.0, 0.0, 0.0, 0.0, 0.0, 0.0, 0.0, 0.0, 0.0, 0.0, 0.0, 0.0, 0.0, 0.0, 0.0, 0.0, 0.0, 0.0, 0.0, 0.0, 0.0, 0.0, 0.0, 0.0, 0.0, 0.0, 0.0, 0.0, 0.0, 0.0, 0.0, 0.0, 0.0, 0.0, 0.0, 0.0, 0.0, 0.0, 0.0, 0.0, 0.0, 0.0, 0.0, 0.0, 0.0, 0.0, 0.0, 0.0, 0.0, 0.0, 0.0, 0.0, 0.0, 0.0, 0.0, 0.0, 0.0, 0.0, 0.0, 0.0, 0.0, 0.0, 0.0, 0.0, 0.0, 0.0, 0.0, 0.0, 0.0, 0.0, 0.0, 0.0, 0.0, 0.0, 0.0, 0.0, 0.0, 0.0, 0.0, 0.0, 0.0, 0.0, 0.0, 0.0, 0.0, 0.0, 0.0, 0.0, 0.0, 0.0, 0.0, 0.0, 0.0, 0.0, 0.0, 0.0, 0.0, 0.0, 0.0, 0.0, 0.0, 0.0, 0.0, 0.0, 0.0, 0.0, 0.0, 0.0, 0.0, 0.0, 0.0, 0.0, 0.0, 0.0, 0.0, 0.0, 0.0, 0.0, 0.0, 0.0, 0.0, 0.0, 0.0, 0.0, 0.0, 0.0, 0.0, 0.0, 0.0, 0.0, 0.0, 0.0, 0.0, 0.0, 0.0, 0.0, 0.0, 0.0, 0.0, 0.0, 0.0, 0.0, 0.0, 0.0, 0.0, 0.0, 0.0, 0.0, 0.0, 0.0, 0.0, 0.0, 0.0, 0.0, 0.0, 0.0, 0.0, 0.0, 0.0, 0.0, 0.0, 0.0, 0.0, 0.0, 0.0, 0.0, 0.0, 0.0, 0.0, 0.0, 0.0, 0.0, 0.0, 0.0, 0.0, 0.0, 0.0, 0.0, 0.0, 0.0, 0.0, 0.0, 0.0, 0.0, 0.0, 0.0, 0.0, 0.0, 0.0, 0.0, 0.0, 0.0, 0.0, 0.0, 0.0, 0.0, 0.0, 0.0, 0.0, 0.0, 0.0, 0.0, 0.0, 0.0, 0.0, 0.0, 0.0, 0.0, 0.0, 0.0, 0.0, 0.0, 0.0, 0.0, 0.0, 0.0, 0.0, 0.0, 0.0, 0.0, 0.0, 0.0, 0.0, 0.0, 0.0, 0.0, 0.0, 0.0, 0.0, 0.0, 0.0, 0.0, 0.0, 0.0, 0.0, 0.0, 0.0, 0.0, 0.0, 0.0, 0.0, 0.0, 0.0, 0.0, 0.0, 0.0, 0.0, 0.0, 0.0, 0.0, 0.0, 0.0, 0.0, 0.0, 0.0, 0.0, 0.0, 0.0, 0.0, 0.0, 0.0, 0.0, 0.0, 0.0, 0.0, 0.0, 0.0, 0.0, 0.0, 0.0, 0.0, 0.0, 0.0, 0.0, 0.0, 0.0, 0.0, 0.0, 0.0, 0.0])
me_circle.update()
me_cube_001 = bpy.data.meshes.new('Cube.001')
me_cube_001.from_pydata([(-0.07833, -0.04832, -0.0685), (-0.07833, -0.04832, 0.0685), (-0.07833, 0.08393, -0.0685), (-0.07833, 0.08393, 0.0685), (0.07833, -0.04832, -0.0685), (0.07833, -0.04832, 0.0685), (0.07833, 0.08393, -0.0685), (0.07833, 0.08393, 0.0685)], [], [(0, 1, 3, 2), (2, 3, 7, 6), (6, 7, 5, 4), (4, 5, 1, 0), (2, 6, 4, 0), (7, 3, 1, 5)])
_uv = me_cube_001.uv_layers.new(name='UVMap')
_uv.uv.foreach_set('vector', [0.375, 0.0, 0.625, 0.0, 0.625, 0.25, 0.375, 0.25, 0.375, 0.25, 0.625, 0.25, 0.625, 0.5, 0.375, 0.5, 0.375, 0.5, 0.625, 0.5, 0.625, 0.75, 0.375, 0.75, 0.375, 0.75, 0.625, 0.75, 0.625, 1.0, 0.375, 1.0, 0.125, 0.5, 0.375, 0.5, 0.375, 0.75, 0.125, 0.75, 0.625, 0.5, 0.875, 0.5, 0.875, 0.75, 0.625, 0.75])
me_cube_001.update()

# ---- curves / text
cu_beziercurve = bpy.data.curves.new('BezierCurve', 'CURVE')
cu_beziercurve.dimensions = '3D'
_sp = cu_beziercurve.splines.new('BEZIER'); _sp.bezier_points.add(3)
_sp.bezier_points.foreach_set('co', [0.4992, 0.1215, 0.0, 1.552, 0.3393, 0.0, 2.219, -0.03861, 0.0, 2.625, 0.3741, 0.0])
_sp.bezier_points.foreach_set('handle_left', [0.2474, -0.05137, 0.0, 1.444, 0.5422, 0.0, 2.027, -0.1641, 0.0, 2.432, 0.2486, 0.0])
_sp.bezier_points.foreach_set('handle_right', [0.751, 0.2944, 0.0, 1.659, 0.1364, 0.0, 2.412, 0.0869, 0.0, 2.817, 0.4996, 0.0])
for _p, _l, _r in zip(_sp.bezier_points, ['ALIGNED', 'ALIGNED', 'ALIGNED', 'ALIGNED'], ['ALIGNED', 'ALIGNED', 'ALIGNED', 'ALIGNED']): _p.handle_left_type = _l; _p.handle_right_type = _r
_sp.order_u = 0
_sp.order_v = 0
_sp = cu_beziercurve.splines.new('BEZIER'); _sp.bezier_points.add(3)
_sp.bezier_points.foreach_set('co', [0.4336, -0.1028, 0.0, 1.337, -0.3675, 0.0, 1.692, -0.7314, 0.0, 1.863, -1.068, 0.0])
_sp.bezier_points.foreach_set('handle_left', [0.2308, 0.004841, 0.0, 1.134, -0.2599, 0.0, 1.465, -0.6996, 0.0, 1.727, -0.8832, 0.0])
_sp.bezier_points.foreach_set('handle_right', [0.6364, -0.2104, 0.0, 1.54, -0.4752, 0.0, 1.919, -0.7631, 0.0, 2.0, -1.253, 0.0])
for _p, _l, _r in zip(_sp.bezier_points, ['ALIGNED', 'ALIGNED', 'ALIGNED', 'ALIGNED'], ['ALIGNED', 'ALIGNED', 'ALIGNED', 'ALIGNED']): _p.handle_left_type = _l; _p.handle_right_type = _r
_sp.order_u = 0
_sp.order_v = 0
_sp = cu_beziercurve.splines.new('BEZIER'); _sp.bezier_points.add(3)
_sp.bezier_points.foreach_set('co', [0.2884, -0.2807, 0.0, 0.6979, -0.6429, 0.0, 1.1, -0.9816, 0.0, 1.485, -1.423, 0.0])
_sp.bezier_points.foreach_set('handle_left', [0.318, -0.05297, 0.0, 0.7275, -0.4152, 0.0, 1.129, -0.7539, 0.0, 1.586, -1.216, 0.0])
_sp.bezier_points.foreach_set('handle_right', [0.2587, -0.5084, 0.0, 0.6683, -0.8706, 0.0, 1.07, -1.209, 0.0, 1.385, -1.629, 0.0])
for _p, _l, _r in zip(_sp.bezier_points, ['ALIGNED', 'ALIGNED', 'ALIGNED', 'ALIGNED'], ['ALIGNED', 'ALIGNED', 'ALIGNED', 'ALIGNED']): _p.handle_left_type = _l; _p.handle_right_type = _r
_sp.order_u = 0
_sp.order_v = 0
cu_beziercurve.use_path = True
cu_beziercurve.bevel_resolution = 2
cu_beziercurve.bevel_depth = 0.1
cu_beziercurve.fill_mode = 'FULL'
cu_beziercurve_001 = bpy.data.curves.new('BezierCurve.001', 'CURVE')
cu_beziercurve_001.dimensions = '3D'
_sp = cu_beziercurve_001.splines.new('BEZIER'); _sp.bezier_points.add(1)
_sp.bezier_points.foreach_set('co', [-1.284, 0.4017, 0.0, 1.48, 0.229, 0.0])
_sp.bezier_points.foreach_set('handle_left', [-1.784, -0.09835, 0.0, 0.4804, 0.229, 0.0])
_sp.bezier_points.foreach_set('handle_right', [-0.7835, 0.9017, 0.0, 2.48, 0.229, 0.0])
for _p, _l, _r in zip(_sp.bezier_points, ['ALIGNED', 'ALIGNED'], ['ALIGNED', 'ALIGNED']): _p.handle_left_type = _l; _p.handle_right_type = _r
_sp.order_u = 0
_sp.order_v = 0
cu_beziercurve_001.use_path = True
cu_beziercurve_001.fill_mode = 'FULL'

# ---- objects
ob_beziercurve = bpy.data.objects.new('BezierCurve', cu_beziercurve)
ob_beziercurve_001 = bpy.data.objects.new('BezierCurve.001', cu_beziercurve_001)
ob_cube = bpy.data.objects.new('Cube', me_cube)
ob_circle = bpy.data.objects.new('Circle', me_circle)
ob_cube_001 = bpy.data.objects.new('Cube.001', me_cube_001)

# ---- transforms, parenting, visibility, modifiers, constraints
ob_beziercurve.location = (0.0, 0.0, 0.0)
_m = ob_beziercurve.modifiers.new('Mirror', 'MIRROR')
ob_beziercurve_001.location = (-4.279, 3.119, 0.0)
ob_cube.location = (0.0, 0.0, 0.0)
_m = ob_cube.modifiers.new('Mirror', 'MIRROR')
_m.use_clip = True
ob_circle.location = (0.0, -0.215, -0.06911)
ob_circle.rotation_euler = (-1.571, -2.22e-16, 2.22e-16)
ob_circle.scale = (0.2672, 0.2672, 0.2672)
ob_cube_001.location = (1.001e-16, -0.1899, 0.4266)
_m = ob_cube_001.modifiers.new('Subdivision', 'SUBSURF')
_m.levels = 2
cu_beziercurve.taper_object = ob_beziercurve_001

# ---- collection membership
col_collection.objects.link(ob_beziercurve)
col_collection.objects.link(ob_beziercurve_001)
col_collection.objects.link(ob_cube)
col_collection.objects.link(ob_circle)
col_collection.objects.link(ob_cube_001)

# ---- scene / render settings (as saved in the file)
scene.frame_start = 1; scene.frame_end = 250; scene.frame_set(1)
scene.render.engine = 'BLENDER_EEVEE_NEXT'
scene.cycles.sampling_pattern = 'TABULATED_SOBOL'
scene.view_settings.view_transform = 'Filmic'
bpy.context.view_layer.update()

# ---- added for rendering (the .blend has no active camera and no usable light): camera, sun
cam_auto = bpy.data.cameras.new('AutoCamera')
cam_auto.lens = 50.0
cam_auto.sensor_width = 36.0
cam_auto.clip_end = 1000.0
ob_auto_camera = bpy.data.objects.new('AutoCamera', cam_auto)
scene.collection.objects.link(ob_auto_camera)
ob_auto_camera.location = (10.0865, -12.8173, 9.24428)
ob_auto_camera.rotation_euler = (1.09748, -7.21219e-08, 0.694738)
scene.camera = ob_auto_camera
light_auto_sun = bpy.data.lights.new('AutoSun', 'SUN')
light_auto_sun.energy = 3.0
light_auto_sun.angle = 0.0523599
ob_auto_sun = bpy.data.objects.new('AutoSun', light_auto_sun)
scene.collection.objects.link(ob_auto_sun)
ob_auto_sun.rotation_euler = (0.872665, 0.174533, 0.523599)
bpy.context.view_layer.update()
